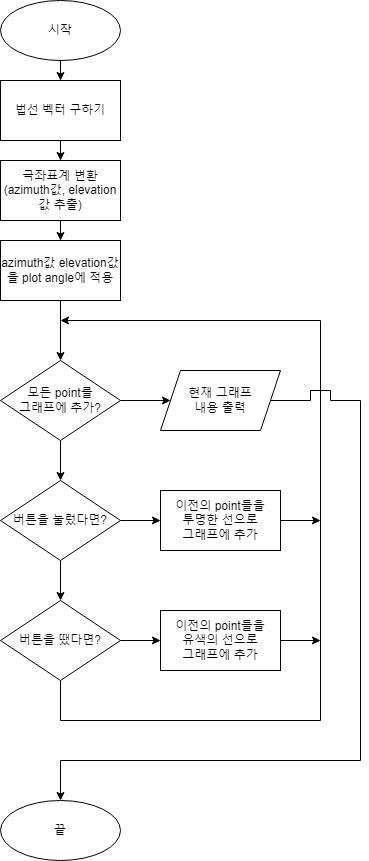

The diagram above was exported from draw.io. Its source (the exported page's mxGraphModel, read from the mxfile embedded in the PNG):
<mxGraphModel dx="661" dy="767" grid="1" gridSize="10" guides="1" tooltips="1" connect="1" arrows="1" fold="1" page="1" pageScale="1" pageWidth="827" pageHeight="1169" math="0" shadow="0">
  <root>
    <mxCell id="0" />
    <mxCell id="1" parent="0" />
    <mxCell id="2OSn7jWWr-eEJJLxlsgF-18" style="edgeStyle=orthogonalEdgeStyle;rounded=0;orthogonalLoop=1;jettySize=auto;html=1;entryX=0.5;entryY=0;entryDx=0;entryDy=0;" edge="1" parent="1" source="2OSn7jWWr-eEJJLxlsgF-1" target="2OSn7jWWr-eEJJLxlsgF-2">
      <mxGeometry relative="1" as="geometry" />
    </mxCell>
    <mxCell id="2OSn7jWWr-eEJJLxlsgF-1" value="시작" style="ellipse;whiteSpace=wrap;html=1;" vertex="1" parent="1">
      <mxGeometry x="40" width="120" height="60" as="geometry" />
    </mxCell>
    <mxCell id="2OSn7jWWr-eEJJLxlsgF-19" style="edgeStyle=orthogonalEdgeStyle;rounded=0;orthogonalLoop=1;jettySize=auto;html=1;" edge="1" parent="1" source="2OSn7jWWr-eEJJLxlsgF-2" target="2OSn7jWWr-eEJJLxlsgF-3">
      <mxGeometry relative="1" as="geometry" />
    </mxCell>
    <mxCell id="2OSn7jWWr-eEJJLxlsgF-2" value="법선 벡터 구하기" style="rounded=0;whiteSpace=wrap;html=1;" vertex="1" parent="1">
      <mxGeometry x="40" y="80" width="120" height="60" as="geometry" />
    </mxCell>
    <mxCell id="2OSn7jWWr-eEJJLxlsgF-20" style="edgeStyle=orthogonalEdgeStyle;rounded=0;orthogonalLoop=1;jettySize=auto;html=1;" edge="1" parent="1" source="2OSn7jWWr-eEJJLxlsgF-3" target="2OSn7jWWr-eEJJLxlsgF-4">
      <mxGeometry relative="1" as="geometry" />
    </mxCell>
    <mxCell id="2OSn7jWWr-eEJJLxlsgF-3" value="극좌표계 변환&lt;br&gt;(azimuth값, elevation값 추출)" style="rounded=0;whiteSpace=wrap;html=1;" vertex="1" parent="1">
      <mxGeometry x="40" y="160" width="120" height="60" as="geometry" />
    </mxCell>
    <mxCell id="2OSn7jWWr-eEJJLxlsgF-21" style="edgeStyle=orthogonalEdgeStyle;rounded=0;orthogonalLoop=1;jettySize=auto;html=1;entryX=0.5;entryY=0;entryDx=0;entryDy=0;" edge="1" parent="1" source="2OSn7jWWr-eEJJLxlsgF-4" target="2OSn7jWWr-eEJJLxlsgF-5">
      <mxGeometry relative="1" as="geometry" />
    </mxCell>
    <mxCell id="2OSn7jWWr-eEJJLxlsgF-4" value="azimuth값 elevation값을 plot angle에 적용" style="rounded=0;whiteSpace=wrap;html=1;" vertex="1" parent="1">
      <mxGeometry x="40" y="240" width="120" height="60" as="geometry" />
    </mxCell>
    <mxCell id="2OSn7jWWr-eEJJLxlsgF-11" style="edgeStyle=orthogonalEdgeStyle;rounded=0;orthogonalLoop=1;jettySize=auto;html=1;entryX=0;entryY=0.5;entryDx=0;entryDy=0;" edge="1" parent="1" source="2OSn7jWWr-eEJJLxlsgF-5" target="2OSn7jWWr-eEJJLxlsgF-10">
      <mxGeometry relative="1" as="geometry" />
    </mxCell>
    <mxCell id="2OSn7jWWr-eEJJLxlsgF-12" style="edgeStyle=orthogonalEdgeStyle;rounded=0;orthogonalLoop=1;jettySize=auto;html=1;" edge="1" parent="1" source="2OSn7jWWr-eEJJLxlsgF-5" target="2OSn7jWWr-eEJJLxlsgF-8">
      <mxGeometry relative="1" as="geometry" />
    </mxCell>
    <mxCell id="2OSn7jWWr-eEJJLxlsgF-5" value="모든 point를&lt;br&gt;그래프에 추가?" style="rhombus;whiteSpace=wrap;html=1;" vertex="1" parent="1">
      <mxGeometry x="40" y="360" width="120" height="80" as="geometry" />
    </mxCell>
    <mxCell id="2OSn7jWWr-eEJJLxlsgF-13" style="edgeStyle=orthogonalEdgeStyle;rounded=0;orthogonalLoop=1;jettySize=auto;html=1;entryX=0.5;entryY=0;entryDx=0;entryDy=0;" edge="1" parent="1" source="2OSn7jWWr-eEJJLxlsgF-8" target="2OSn7jWWr-eEJJLxlsgF-9">
      <mxGeometry relative="1" as="geometry" />
    </mxCell>
    <mxCell id="2OSn7jWWr-eEJJLxlsgF-16" style="edgeStyle=orthogonalEdgeStyle;rounded=0;orthogonalLoop=1;jettySize=auto;html=1;" edge="1" parent="1" source="2OSn7jWWr-eEJJLxlsgF-8" target="2OSn7jWWr-eEJJLxlsgF-14">
      <mxGeometry relative="1" as="geometry" />
    </mxCell>
    <mxCell id="2OSn7jWWr-eEJJLxlsgF-8" value="버튼을 눌렀다면?" style="rhombus;whiteSpace=wrap;html=1;" vertex="1" parent="1">
      <mxGeometry x="40" y="480" width="120" height="80" as="geometry" />
    </mxCell>
    <mxCell id="2OSn7jWWr-eEJJLxlsgF-17" style="edgeStyle=orthogonalEdgeStyle;rounded=0;orthogonalLoop=1;jettySize=auto;html=1;entryX=0;entryY=0.5;entryDx=0;entryDy=0;" edge="1" parent="1" source="2OSn7jWWr-eEJJLxlsgF-9" target="2OSn7jWWr-eEJJLxlsgF-15">
      <mxGeometry relative="1" as="geometry" />
    </mxCell>
    <mxCell id="2OSn7jWWr-eEJJLxlsgF-22" style="edgeStyle=orthogonalEdgeStyle;rounded=0;orthogonalLoop=1;jettySize=auto;html=1;" edge="1" parent="1" source="2OSn7jWWr-eEJJLxlsgF-9">
      <mxGeometry relative="1" as="geometry">
        <mxPoint x="100" y="320" as="targetPoint" />
        <Array as="points">
          <mxPoint x="100" y="720" />
          <mxPoint x="360" y="720" />
          <mxPoint x="360" y="320" />
        </Array>
      </mxGeometry>
    </mxCell>
    <mxCell id="2OSn7jWWr-eEJJLxlsgF-9" value="버튼을 땠다면?" style="rhombus;whiteSpace=wrap;html=1;" vertex="1" parent="1">
      <mxGeometry x="40" y="600" width="120" height="80" as="geometry" />
    </mxCell>
    <mxCell id="2OSn7jWWr-eEJJLxlsgF-26" style="edgeStyle=orthogonalEdgeStyle;rounded=0;orthogonalLoop=1;jettySize=auto;html=1;exitX=1;exitY=0.5;exitDx=0;exitDy=0;" edge="1" parent="1" source="2OSn7jWWr-eEJJLxlsgF-10" target="2OSn7jWWr-eEJJLxlsgF-25">
      <mxGeometry relative="1" as="geometry">
        <Array as="points">
          <mxPoint x="350" y="400" />
          <mxPoint x="350" y="390" />
          <mxPoint x="370" y="390" />
          <mxPoint x="370" y="400" />
          <mxPoint x="400" y="400" />
          <mxPoint x="400" y="760" />
          <mxPoint x="100" y="760" />
        </Array>
      </mxGeometry>
    </mxCell>
    <mxCell id="2OSn7jWWr-eEJJLxlsgF-10" value="현재 그래프&lt;br&gt;내용 출력" style="shape=parallelogram;perimeter=parallelogramPerimeter;whiteSpace=wrap;html=1;fixedSize=1;" vertex="1" parent="1">
      <mxGeometry x="200" y="370" width="120" height="60" as="geometry" />
    </mxCell>
    <mxCell id="2OSn7jWWr-eEJJLxlsgF-24" style="edgeStyle=orthogonalEdgeStyle;rounded=0;orthogonalLoop=1;jettySize=auto;html=1;" edge="1" parent="1" source="2OSn7jWWr-eEJJLxlsgF-14">
      <mxGeometry relative="1" as="geometry">
        <mxPoint x="360" y="520" as="targetPoint" />
      </mxGeometry>
    </mxCell>
    <mxCell id="2OSn7jWWr-eEJJLxlsgF-14" value="이전의 point들을&lt;br&gt;투명한 선으로&lt;br&gt;그래프에 추가" style="rounded=0;whiteSpace=wrap;html=1;" vertex="1" parent="1">
      <mxGeometry x="200" y="490" width="120" height="60" as="geometry" />
    </mxCell>
    <mxCell id="2OSn7jWWr-eEJJLxlsgF-23" style="edgeStyle=orthogonalEdgeStyle;rounded=0;orthogonalLoop=1;jettySize=auto;html=1;" edge="1" parent="1" source="2OSn7jWWr-eEJJLxlsgF-15">
      <mxGeometry relative="1" as="geometry">
        <mxPoint x="360" y="640" as="targetPoint" />
      </mxGeometry>
    </mxCell>
    <mxCell id="2OSn7jWWr-eEJJLxlsgF-15" value="이전의 point들을&lt;br&gt;유색의 선으로&lt;br&gt;그래프에 추가" style="rounded=0;whiteSpace=wrap;html=1;" vertex="1" parent="1">
      <mxGeometry x="200" y="610" width="120" height="60" as="geometry" />
    </mxCell>
    <mxCell id="2OSn7jWWr-eEJJLxlsgF-25" value="끝" style="ellipse;whiteSpace=wrap;html=1;" vertex="1" parent="1">
      <mxGeometry x="40" y="800" width="120" height="60" as="geometry" />
    </mxCell>
  </root>
</mxGraphModel>